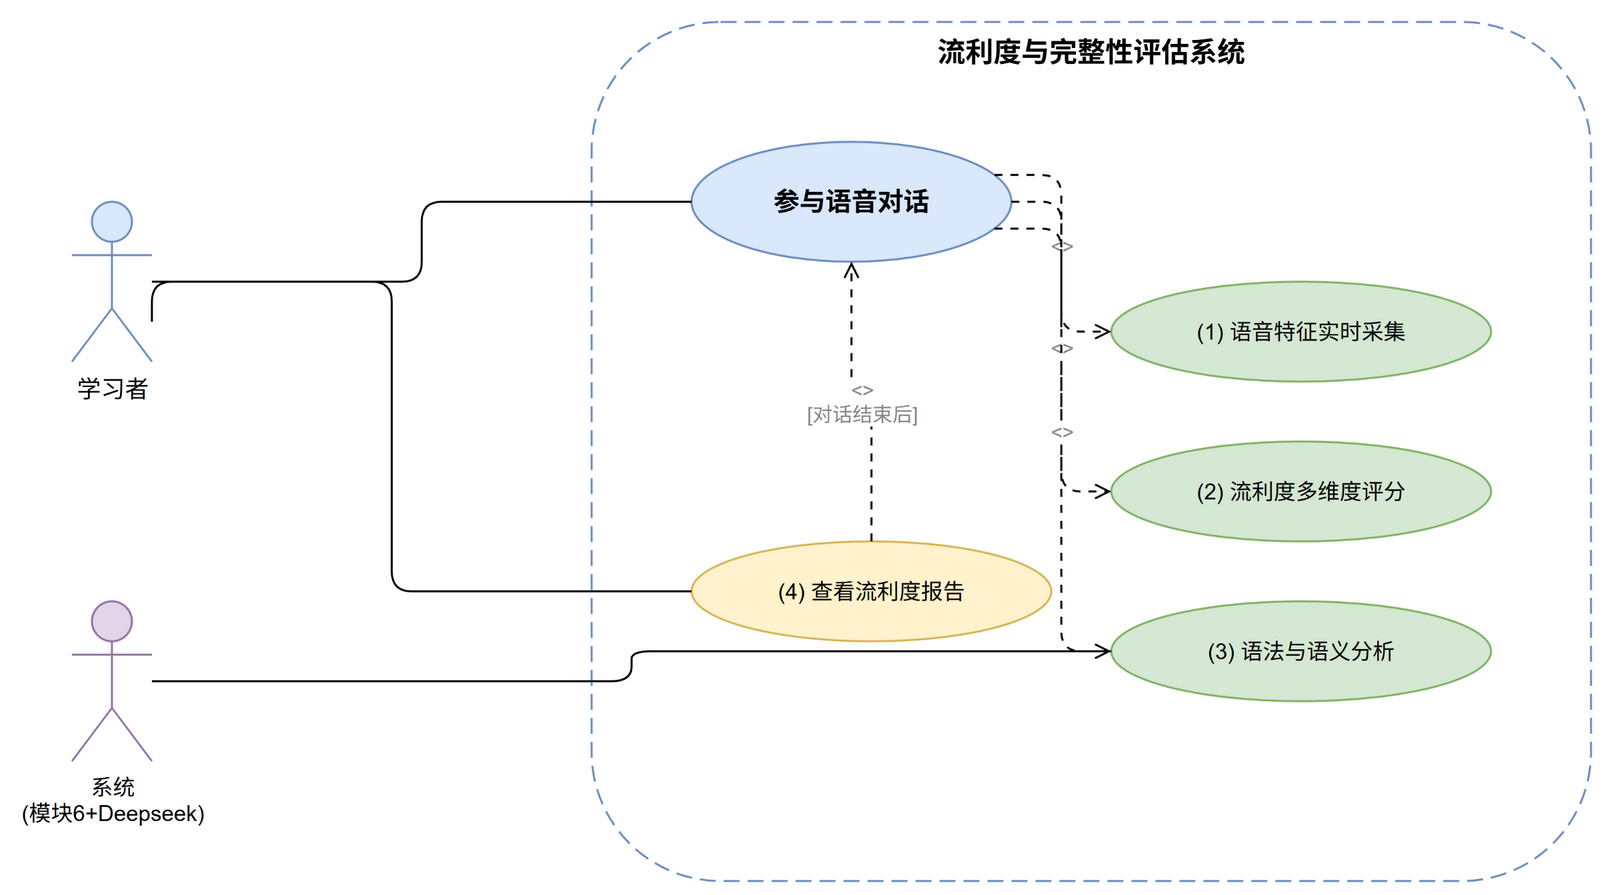

The diagram above was exported from draw.io. Its source (the exported page's mxGraphModel, read from the mxfile embedded in the PNG):
<mxGraphModel>
  <root>
    <mxCell id="0" />
    <mxCell id="1" parent="0" />
    <mxCell id="boundary" value="流利度与完整性评估系统" style="rounded=1;whiteSpace=wrap;html=1;fillColor=none;strokeColor=#6c8ebf;dashed=1;dashPattern=8 4;verticalAlign=top;fontStyle=1;fontSize=14;" vertex="1" parent="1">
      <mxGeometry x="320" y="30" width="500" height="430" as="geometry" />
    </mxCell>
    <mxCell id="a-learner" value="学习者" style="shape=umlActor;verticalLabelPosition=bottom;verticalAlign=top;html=1;outlineConnect=0;fillColor=#dae8fc;strokeColor=#6c8ebf;fontSize=12;" vertex="1" parent="1">
      <mxGeometry x="60" y="120" width="40" height="80" as="geometry" />
    </mxCell>
    <mxCell id="a-system" value="系统&#10;(模块6+Deepseek)" style="shape=umlActor;verticalLabelPosition=bottom;verticalAlign=top;html=1;outlineConnect=0;fillColor=#e1d5e7;strokeColor=#9673a6;fontSize=11;" vertex="1" parent="1">
      <mxGeometry x="60" y="320" width="40" height="80" as="geometry" />
    </mxCell>
    <mxCell id="uc-main" value="参与语音对话" style="ellipse;whiteSpace=wrap;html=1;fillColor=#dae8fc;strokeColor=#6c8ebf;fontSize=13;fontStyle=1;" vertex="1" parent="1">
      <mxGeometry x="370" y="90" width="160" height="60" as="geometry" />
    </mxCell>
    <mxCell id="uc-1" value="(1) 语音特征实时采集" style="ellipse;whiteSpace=wrap;html=1;fillColor=#d5e8d4;strokeColor=#82b366;fontSize=11;" vertex="1" parent="1">
      <mxGeometry x="580" y="160" width="190" height="50" as="geometry" />
    </mxCell>
    <mxCell id="uc-2" value="(2) 流利度多维度评分" style="ellipse;whiteSpace=wrap;html=1;fillColor=#d5e8d4;strokeColor=#82b366;fontSize=11;" vertex="1" parent="1">
      <mxGeometry x="580" y="240" width="190" height="50" as="geometry" />
    </mxCell>
    <mxCell id="uc-3" value="(3) 语法与语义分析" style="ellipse;whiteSpace=wrap;html=1;fillColor=#d5e8d4;strokeColor=#82b366;fontSize=11;" vertex="1" parent="1">
      <mxGeometry x="580" y="320" width="190" height="50" as="geometry" />
    </mxCell>
    <mxCell id="uc-4" value="(4) 查看流利度报告" style="ellipse;whiteSpace=wrap;html=1;fillColor=#fff2cc;strokeColor=#d6b656;fontSize=11;" vertex="1" parent="1">
      <mxGeometry x="370" y="290" width="180" height="50" as="geometry" />
    </mxCell>
    <mxCell id="e1" value="" style="edgeStyle=orthogonalEdgeStyle;rounded=1;orthogonalLoop=1;jettySize=auto;html=1;exitX=1;exitY=0.5;entryX=0;entryY=0.5;endArrow=none;" edge="1" parent="1" source="a-learner" target="uc-main">
      <mxGeometry relative="1" as="geometry" />
    </mxCell>
    <mxCell id="e2" value="" style="edgeStyle=orthogonalEdgeStyle;rounded=1;orthogonalLoop=1;jettySize=auto;html=1;exitX=1;exitY=0.75;entryX=0;entryY=0.5;endArrow=none;" edge="1" parent="1" source="a-learner" target="uc-4">
      <mxGeometry relative="1" as="geometry">
        <Array as="points">
          <mxPoint x="220" y="160" />
          <mxPoint x="220" y="315" />
        </Array>
      </mxGeometry>
    </mxCell>
    <mxCell id="e3" value="" style="edgeStyle=orthogonalEdgeStyle;rounded=1;orthogonalLoop=1;jettySize=auto;html=1;exitX=1;exitY=0.5;entryX=0;entryY=0.5;endArrow=none;" edge="1" parent="1" source="a-system" target="uc-3">
      <mxGeometry relative="1" as="geometry" />
    </mxCell>
    <mxCell id="ei1" value="&lt;&lt;include&gt;&gt;" style="edgeStyle=orthogonalEdgeStyle;rounded=1;orthogonalLoop=1;jettySize=auto;html=1;dashed=1;dashPattern=4 4;exitX=1;exitY=0.25;entryX=0;entryY=0.5;fontColor=#888;fontSize=10;endArrow=open;" edge="1" parent="1" source="uc-main" target="uc-1">
      <mxGeometry relative="1" as="geometry" />
    </mxCell>
    <mxCell id="ei2" value="&lt;&lt;include&gt;&gt;" style="edgeStyle=orthogonalEdgeStyle;rounded=1;orthogonalLoop=1;jettySize=auto;html=1;dashed=1;dashPattern=4 4;exitX=1;exitY=0.5;entryX=0;entryY=0.5;fontColor=#888;fontSize=10;endArrow=open;" edge="1" parent="1" source="uc-main" target="uc-2">
      <mxGeometry relative="1" as="geometry" />
    </mxCell>
    <mxCell id="ei3" value="&lt;&lt;include&gt;&gt;" style="edgeStyle=orthogonalEdgeStyle;rounded=1;orthogonalLoop=1;jettySize=auto;html=1;dashed=1;dashPattern=4 4;exitX=1;exitY=0.75;entryX=0;entryY=0.5;fontColor=#888;fontSize=10;endArrow=open;" edge="1" parent="1" source="uc-main" target="uc-3">
      <mxGeometry relative="1" as="geometry" />
    </mxCell>
    <mxCell id="eext" value="&lt;&lt;extend&gt;&gt;&#10;[对话结束后]" style="edgeStyle=orthogonalEdgeStyle;rounded=1;orthogonalLoop=1;jettySize=auto;html=1;dashed=1;dashPattern=4 4;exitX=0.5;exitY=0;entryX=0.5;entryY=1;fontColor=#888;fontSize=10;endArrow=open;" edge="1" parent="1" source="uc-4" target="uc-main">
      <mxGeometry relative="1" as="geometry" />
    </mxCell>
  </root>
</mxGraphModel>